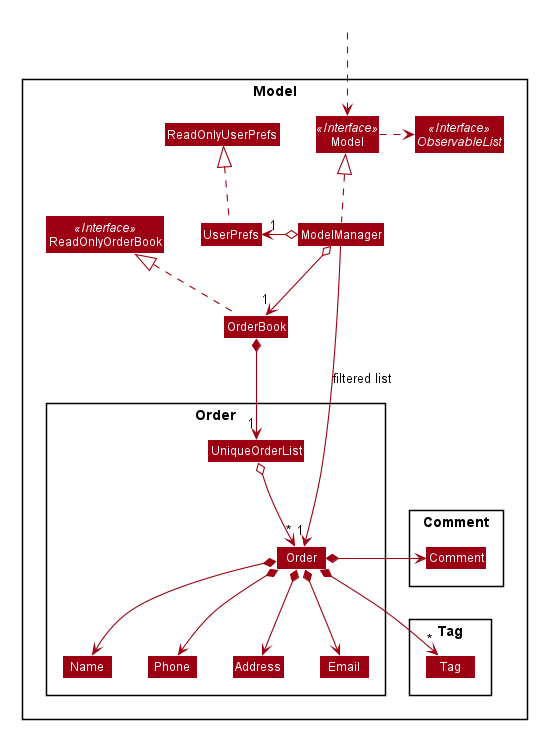

The diagram above was rendered by PlantUML. Its source (embedded in the PNG):
@startuml








skinparam BackgroundColor #FFFFFFF

skinparam Shadowing false

skinparam Class {
    FontColor #FFFFFF
    BorderThickness 1
    BorderColor #FFFFFF
    StereotypeFontColor #FFFFFF
    FontName Arial
}

skinparam Actor {
    BorderColor #000000
    Color #000000
    FontName Arial
}

skinparam Sequence {
    MessageAlign center
    BoxFontSize 15
    BoxPadding 0
    BoxFontColor #FFFFFF
    FontName Arial
}

skinparam Participant {
    FontColor #FFFFFFF
    Padding 20
}

skinparam MinClassWidth 50
skinparam ParticipantPadding 10
skinparam Shadowing false
skinparam DefaultTextAlignment center
skinparam packageStyle Rectangle

hide footbox
hide members
hide circle
skinparam arrowThickness 1.1
skinparam arrowColor #9D0012
skinparam classBackgroundColor #9D0012

Package Model <<Rectangle>>{
Interface ReadOnlyOrderBook <<Interface>>
Interface Model <<Interface>>
Interface ObservableList <<Interface>>
Class OrderBook
Class ReadOnlyOrderBook
Class Model
Class ModelManager
Class UserPrefs
Class ReadOnlyUserPrefs

Package Order {
Class Order
Class Address
Class Email
Class Name
Class Phone
Class UniqueOrderList
}

Package Tag {
Class Tag
}

Package Comment {
Class Comment
}
}

Class HiddenOutside #FFFFFF
HiddenOutside ..> Model

OrderBook .up.|> ReadOnlyOrderBook

ModelManager .up.|> Model
Model .right.> ObservableList
ModelManager o--> "1" OrderBook
ModelManager o-left-> "1" UserPrefs
UserPrefs .up.|> ReadOnlyUserPrefs

OrderBook *--> "1" UniqueOrderList
UniqueOrderList o--> "*" Order
Order *--> Name
Order *--> Phone
Order *--> Email
Order *--> Address
Order *--> "*" Tag
Order *--> Comment

Name -[hidden]right-> Phone
Phone -[hidden]right-> Address
Address -[hidden]right-> Email
Order -[hidden]left-> Comment

ModelManager -->"1" Order : filtered list
@enduml